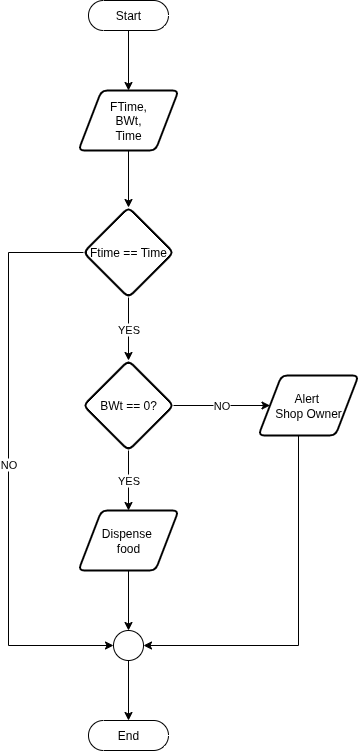

The diagram above was exported from draw.io. Its source (the exported page's mxGraphModel, read from the mxfile embedded in the PNG):
<mxGraphModel dx="1106" dy="632" grid="1" gridSize="10" guides="1" tooltips="1" connect="1" arrows="1" fold="1" page="1" pageScale="1" pageWidth="850" pageHeight="1100" math="0" shadow="0">
  <root>
    <mxCell id="0" />
    <mxCell id="1" parent="0" />
    <mxCell id="hyk6yyI-x1e23hXI1r6O-3" style="edgeStyle=orthogonalEdgeStyle;rounded=0;orthogonalLoop=1;jettySize=auto;html=1;" edge="1" parent="1" source="hyk6yyI-x1e23hXI1r6O-1" target="hyk6yyI-x1e23hXI1r6O-2">
      <mxGeometry relative="1" as="geometry" />
    </mxCell>
    <mxCell id="hyk6yyI-x1e23hXI1r6O-1" value="Start" style="html=1;dashed=0;whiteSpace=wrap;shape=mxgraph.dfd.start" vertex="1" parent="1">
      <mxGeometry x="390" y="300" width="80" height="30" as="geometry" />
    </mxCell>
    <mxCell id="hyk6yyI-x1e23hXI1r6O-5" value="" style="edgeStyle=orthogonalEdgeStyle;rounded=0;orthogonalLoop=1;jettySize=auto;html=1;" edge="1" parent="1" source="hyk6yyI-x1e23hXI1r6O-2" target="hyk6yyI-x1e23hXI1r6O-4">
      <mxGeometry relative="1" as="geometry" />
    </mxCell>
    <mxCell id="hyk6yyI-x1e23hXI1r6O-2" value="FTime,&lt;div&gt;BWt,&lt;/div&gt;&lt;div&gt;Time&lt;/div&gt;" style="shape=parallelogram;html=1;strokeWidth=2;perimeter=parallelogramPerimeter;whiteSpace=wrap;rounded=1;arcSize=12;size=0.23;" vertex="1" parent="1">
      <mxGeometry x="380" y="390" width="100" height="60" as="geometry" />
    </mxCell>
    <mxCell id="hyk6yyI-x1e23hXI1r6O-7" value="YES" style="edgeStyle=orthogonalEdgeStyle;rounded=0;orthogonalLoop=1;jettySize=auto;html=1;" edge="1" parent="1" source="hyk6yyI-x1e23hXI1r6O-4" target="hyk6yyI-x1e23hXI1r6O-6">
      <mxGeometry relative="1" as="geometry" />
    </mxCell>
    <mxCell id="hyk6yyI-x1e23hXI1r6O-15" value="NO" style="edgeStyle=orthogonalEdgeStyle;rounded=0;orthogonalLoop=1;jettySize=auto;html=1;entryX=0;entryY=0.5;entryDx=0;entryDy=0;entryPerimeter=0;" edge="1" parent="1" source="hyk6yyI-x1e23hXI1r6O-4" target="hyk6yyI-x1e23hXI1r6O-13">
      <mxGeometry relative="1" as="geometry">
        <mxPoint x="320" y="830" as="targetPoint" />
        <Array as="points">
          <mxPoint x="310" y="552" />
          <mxPoint x="310" y="945" />
        </Array>
      </mxGeometry>
    </mxCell>
    <mxCell id="hyk6yyI-x1e23hXI1r6O-4" value="Ftime =&lt;span style=&quot;background-color: transparent; color: light-dark(rgb(0, 0, 0), rgb(255, 255, 255));&quot;&gt;=&amp;nbsp;&lt;/span&gt;&lt;span style=&quot;background-color: transparent; color: light-dark(rgb(0, 0, 0), rgb(255, 255, 255));&quot;&gt;Time&lt;/span&gt;" style="rhombus;whiteSpace=wrap;html=1;strokeWidth=2;rounded=1;arcSize=12;" vertex="1" parent="1">
      <mxGeometry x="385" y="507" width="90" height="90" as="geometry" />
    </mxCell>
    <mxCell id="hyk6yyI-x1e23hXI1r6O-11" value="NO" style="edgeStyle=orthogonalEdgeStyle;rounded=0;orthogonalLoop=1;jettySize=auto;html=1;" edge="1" parent="1" source="hyk6yyI-x1e23hXI1r6O-6" target="hyk6yyI-x1e23hXI1r6O-10">
      <mxGeometry relative="1" as="geometry" />
    </mxCell>
    <mxCell id="hyk6yyI-x1e23hXI1r6O-12" value="YES" style="edgeStyle=orthogonalEdgeStyle;rounded=0;orthogonalLoop=1;jettySize=auto;html=1;entryX=0.5;entryY=0;entryDx=0;entryDy=0;" edge="1" parent="1" source="hyk6yyI-x1e23hXI1r6O-6" target="hyk6yyI-x1e23hXI1r6O-9">
      <mxGeometry relative="1" as="geometry" />
    </mxCell>
    <mxCell id="hyk6yyI-x1e23hXI1r6O-6" value="BWt == 0?" style="rhombus;whiteSpace=wrap;html=1;strokeWidth=2;rounded=1;arcSize=12;" vertex="1" parent="1">
      <mxGeometry x="385" y="660" width="90" height="90" as="geometry" />
    </mxCell>
    <mxCell id="hyk6yyI-x1e23hXI1r6O-14" style="edgeStyle=orthogonalEdgeStyle;rounded=0;orthogonalLoop=1;jettySize=auto;html=1;" edge="1" parent="1" source="hyk6yyI-x1e23hXI1r6O-9" target="hyk6yyI-x1e23hXI1r6O-13">
      <mxGeometry relative="1" as="geometry" />
    </mxCell>
    <mxCell id="hyk6yyI-x1e23hXI1r6O-9" value="Dispense&amp;nbsp;&lt;div&gt;food&lt;/div&gt;" style="shape=parallelogram;html=1;strokeWidth=2;perimeter=parallelogramPerimeter;whiteSpace=wrap;rounded=1;arcSize=12;size=0.23;" vertex="1" parent="1">
      <mxGeometry x="380" y="810" width="100" height="60" as="geometry" />
    </mxCell>
    <mxCell id="hyk6yyI-x1e23hXI1r6O-10" value="Alert&amp;nbsp;&lt;div&gt;Shop Owner&lt;/div&gt;" style="shape=parallelogram;html=1;strokeWidth=2;perimeter=parallelogramPerimeter;whiteSpace=wrap;rounded=1;arcSize=12;size=0.23;" vertex="1" parent="1">
      <mxGeometry x="560" y="675" width="100" height="60" as="geometry" />
    </mxCell>
    <mxCell id="hyk6yyI-x1e23hXI1r6O-19" style="edgeStyle=orthogonalEdgeStyle;rounded=0;orthogonalLoop=1;jettySize=auto;html=1;" edge="1" parent="1" source="hyk6yyI-x1e23hXI1r6O-13" target="hyk6yyI-x1e23hXI1r6O-18">
      <mxGeometry relative="1" as="geometry" />
    </mxCell>
    <mxCell id="hyk6yyI-x1e23hXI1r6O-13" value="" style="verticalLabelPosition=bottom;verticalAlign=top;html=1;shape=mxgraph.flowchart.on-page_reference;" vertex="1" parent="1">
      <mxGeometry x="415" y="930" width="30" height="30" as="geometry" />
    </mxCell>
    <mxCell id="hyk6yyI-x1e23hXI1r6O-16" style="edgeStyle=orthogonalEdgeStyle;rounded=0;orthogonalLoop=1;jettySize=auto;html=1;entryX=1;entryY=0.5;entryDx=0;entryDy=0;entryPerimeter=0;" edge="1" parent="1" source="hyk6yyI-x1e23hXI1r6O-10" target="hyk6yyI-x1e23hXI1r6O-13">
      <mxGeometry relative="1" as="geometry">
        <Array as="points">
          <mxPoint x="600" y="945" />
        </Array>
      </mxGeometry>
    </mxCell>
    <mxCell id="hyk6yyI-x1e23hXI1r6O-18" value="End" style="html=1;dashed=0;whiteSpace=wrap;shape=mxgraph.dfd.start" vertex="1" parent="1">
      <mxGeometry x="390" y="1020" width="80" height="30" as="geometry" />
    </mxCell>
  </root>
</mxGraphModel>